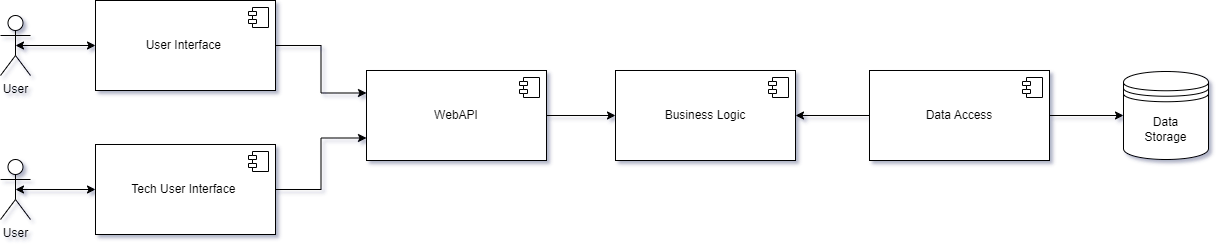

The diagram above was exported from draw.io. Its source (the exported page's mxGraphModel, read from the mxfile embedded in the PNG):
<mxGraphModel dx="1877" dy="629" grid="0" gridSize="10" guides="1" tooltips="1" connect="1" arrows="1" fold="1" page="1" pageScale="1" pageWidth="827" pageHeight="1169" math="0" shadow="0">
  <root>
    <mxCell id="0" />
    <mxCell id="1" parent="0" />
    <mxCell id="zWoP8p3UHELozqPJixs7-2" value="Business Logic" style="html=1;dropTarget=0;whiteSpace=wrap;" parent="1" vertex="1">
      <mxGeometry x="457" y="303" width="180" height="90" as="geometry" />
    </mxCell>
    <mxCell id="zWoP8p3UHELozqPJixs7-3" value="" style="shape=module;jettyWidth=8;jettyHeight=4;" parent="zWoP8p3UHELozqPJixs7-2" vertex="1">
      <mxGeometry x="1" width="20" height="20" relative="1" as="geometry">
        <mxPoint x="-27" y="7" as="offset" />
      </mxGeometry>
    </mxCell>
    <mxCell id="zWoP8p3UHELozqPJixs7-4" value="Data Access" style="html=1;dropTarget=0;whiteSpace=wrap;" parent="1" vertex="1">
      <mxGeometry x="711" y="303" width="180" height="90" as="geometry" />
    </mxCell>
    <mxCell id="zWoP8p3UHELozqPJixs7-5" value="" style="shape=module;jettyWidth=8;jettyHeight=4;" parent="zWoP8p3UHELozqPJixs7-4" vertex="1">
      <mxGeometry x="1" width="20" height="20" relative="1" as="geometry">
        <mxPoint x="-27" y="7" as="offset" />
      </mxGeometry>
    </mxCell>
    <mxCell id="zWoP8p3UHELozqPJixs7-6" value="" style="endArrow=classic;html=1;rounded=0;entryX=1;entryY=0.5;entryDx=0;entryDy=0;exitX=0;exitY=0.5;exitDx=0;exitDy=0;edgeStyle=orthogonalEdgeStyle;" parent="1" source="zWoP8p3UHELozqPJixs7-4" target="zWoP8p3UHELozqPJixs7-2" edge="1">
      <mxGeometry width="50" height="50" relative="1" as="geometry">
        <mxPoint x="531" y="448" as="sourcePoint" />
        <mxPoint x="581" y="398" as="targetPoint" />
      </mxGeometry>
    </mxCell>
    <mxCell id="zWoP8p3UHELozqPJixs7-10" value="Tech User Interface&amp;nbsp;" style="html=1;dropTarget=0;whiteSpace=wrap;" parent="1" vertex="1">
      <mxGeometry x="-63" y="377" width="180" height="90" as="geometry" />
    </mxCell>
    <mxCell id="zWoP8p3UHELozqPJixs7-11" value="" style="shape=module;jettyWidth=8;jettyHeight=4;" parent="zWoP8p3UHELozqPJixs7-10" vertex="1">
      <mxGeometry x="1" width="20" height="20" relative="1" as="geometry">
        <mxPoint x="-27" y="7" as="offset" />
      </mxGeometry>
    </mxCell>
    <mxCell id="k6s9lJhhbI6JQO6ZWGhj-1" value="User" style="shape=umlActor;verticalLabelPosition=bottom;verticalAlign=top;html=1;outlineConnect=0;" parent="1" vertex="1">
      <mxGeometry x="-158" y="392" width="30" height="60" as="geometry" />
    </mxCell>
    <mxCell id="k6s9lJhhbI6JQO6ZWGhj-5" value="" style="endArrow=classic;startArrow=classic;html=1;rounded=0;entryX=0;entryY=0.5;entryDx=0;entryDy=0;exitX=0.5;exitY=0.5;exitDx=0;exitDy=0;exitPerimeter=0;" parent="1" source="k6s9lJhhbI6JQO6ZWGhj-1" target="zWoP8p3UHELozqPJixs7-10" edge="1">
      <mxGeometry width="50" height="50" relative="1" as="geometry">
        <mxPoint x="270" y="366" as="sourcePoint" />
        <mxPoint x="320" y="316" as="targetPoint" />
      </mxGeometry>
    </mxCell>
    <mxCell id="k6s9lJhhbI6JQO6ZWGhj-6" value="Data&lt;br&gt;Storage" style="shape=datastore;whiteSpace=wrap;html=1;" parent="1" vertex="1">
      <mxGeometry x="965" y="304" width="85" height="88" as="geometry" />
    </mxCell>
    <mxCell id="k6s9lJhhbI6JQO6ZWGhj-7" value="" style="endArrow=classic;html=1;rounded=0;entryX=0;entryY=0.5;entryDx=0;entryDy=0;exitX=1;exitY=0.5;exitDx=0;exitDy=0;" parent="1" source="zWoP8p3UHELozqPJixs7-4" target="k6s9lJhhbI6JQO6ZWGhj-6" edge="1">
      <mxGeometry width="50" height="50" relative="1" as="geometry">
        <mxPoint x="402" y="358" as="sourcePoint" />
        <mxPoint x="467" y="358" as="targetPoint" />
      </mxGeometry>
    </mxCell>
    <mxCell id="E9jZBQmzSzIevxFfBVHL-1" value="User Interface&amp;nbsp;" style="html=1;dropTarget=0;whiteSpace=wrap;" vertex="1" parent="1">
      <mxGeometry x="-63" y="233" width="180" height="90" as="geometry" />
    </mxCell>
    <mxCell id="E9jZBQmzSzIevxFfBVHL-2" value="" style="shape=module;jettyWidth=8;jettyHeight=4;" vertex="1" parent="E9jZBQmzSzIevxFfBVHL-1">
      <mxGeometry x="1" width="20" height="20" relative="1" as="geometry">
        <mxPoint x="-27" y="7" as="offset" />
      </mxGeometry>
    </mxCell>
    <mxCell id="E9jZBQmzSzIevxFfBVHL-5" value="WebAPI" style="html=1;dropTarget=0;whiteSpace=wrap;" vertex="1" parent="1">
      <mxGeometry x="208" y="303" width="180" height="90" as="geometry" />
    </mxCell>
    <mxCell id="E9jZBQmzSzIevxFfBVHL-6" value="" style="shape=module;jettyWidth=8;jettyHeight=4;" vertex="1" parent="E9jZBQmzSzIevxFfBVHL-5">
      <mxGeometry x="1" width="20" height="20" relative="1" as="geometry">
        <mxPoint x="-27" y="7" as="offset" />
      </mxGeometry>
    </mxCell>
    <mxCell id="E9jZBQmzSzIevxFfBVHL-7" value="" style="endArrow=classic;html=1;rounded=0;exitX=1;exitY=0.5;exitDx=0;exitDy=0;entryX=0;entryY=0.5;entryDx=0;entryDy=0;" edge="1" parent="1" source="E9jZBQmzSzIevxFfBVHL-5" target="zWoP8p3UHELozqPJixs7-2">
      <mxGeometry width="50" height="50" relative="1" as="geometry">
        <mxPoint x="312" y="475" as="sourcePoint" />
        <mxPoint x="362" y="425" as="targetPoint" />
      </mxGeometry>
    </mxCell>
    <mxCell id="E9jZBQmzSzIevxFfBVHL-8" value="" style="endArrow=classic;html=1;rounded=0;entryX=0;entryY=0.75;entryDx=0;entryDy=0;exitX=1;exitY=0.5;exitDx=0;exitDy=0;edgeStyle=orthogonalEdgeStyle;" edge="1" parent="1" source="zWoP8p3UHELozqPJixs7-10" target="E9jZBQmzSzIevxFfBVHL-5">
      <mxGeometry width="50" height="50" relative="1" as="geometry">
        <mxPoint x="93" y="577" as="sourcePoint" />
        <mxPoint x="143" y="527" as="targetPoint" />
      </mxGeometry>
    </mxCell>
    <mxCell id="E9jZBQmzSzIevxFfBVHL-9" value="" style="endArrow=classic;html=1;rounded=0;entryX=0;entryY=0.25;entryDx=0;entryDy=0;exitX=1;exitY=0.5;exitDx=0;exitDy=0;edgeStyle=orthogonalEdgeStyle;" edge="1" parent="1" source="E9jZBQmzSzIevxFfBVHL-1" target="E9jZBQmzSzIevxFfBVHL-5">
      <mxGeometry width="50" height="50" relative="1" as="geometry">
        <mxPoint x="165" y="271" as="sourcePoint" />
        <mxPoint x="215" y="221" as="targetPoint" />
      </mxGeometry>
    </mxCell>
    <mxCell id="E9jZBQmzSzIevxFfBVHL-10" value="User" style="shape=umlActor;verticalLabelPosition=bottom;verticalAlign=top;html=1;outlineConnect=0;" vertex="1" parent="1">
      <mxGeometry x="-158" y="248" width="30" height="60" as="geometry" />
    </mxCell>
    <mxCell id="E9jZBQmzSzIevxFfBVHL-11" value="" style="endArrow=classic;startArrow=classic;html=1;rounded=0;entryX=0;entryY=0.5;entryDx=0;entryDy=0;exitX=0.5;exitY=0.5;exitDx=0;exitDy=0;exitPerimeter=0;" edge="1" parent="1" source="E9jZBQmzSzIevxFfBVHL-10" target="E9jZBQmzSzIevxFfBVHL-1">
      <mxGeometry width="50" height="50" relative="1" as="geometry">
        <mxPoint x="247" y="231" as="sourcePoint" />
        <mxPoint x="-86" y="287" as="targetPoint" />
      </mxGeometry>
    </mxCell>
  </root>
</mxGraphModel>